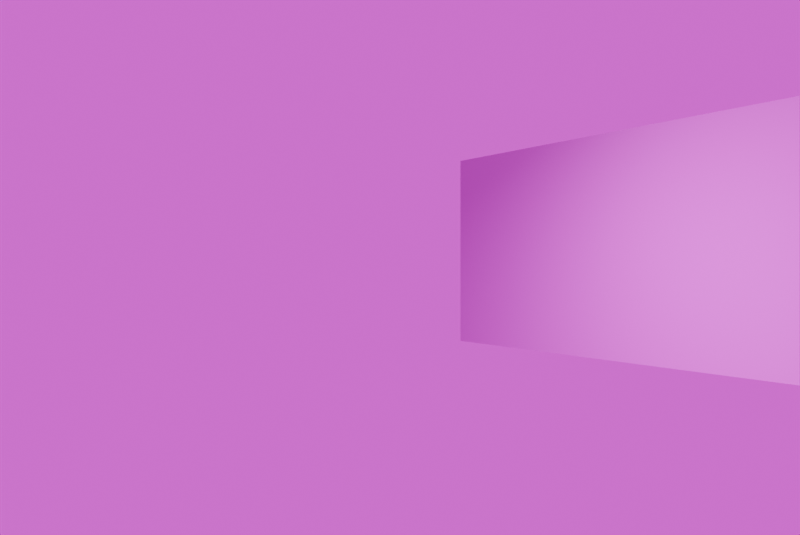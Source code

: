 # Source: render_wall_with_material.blend  (saved by Blender 4.4.30; exported with 4.5.12 LTS)
import bpy
from mathutils import Matrix  # noqa: F401  (used for matrix-valued properties, if any)

bpy.ops.wm.read_factory_settings(use_empty=True)
scene = bpy.context.scene
scene.name = 'Scene'

# ---- collections
col_collection = bpy.data.collections.new('Collection'); scene.collection.children.link(col_collection)

# ---- images (referenced by path relative to the original .blend; pixels are not part of the script)
import os
ASSET_DIR = os.environ.get("B2B_ASSET_DIR", "")  # directory of the original .blend (textures are referenced by path, not embedded)
HERE = os.path.dirname(os.path.abspath(__file__))  # packed textures are extracted next to this script under _unpacked/

def load_image(name, relpath, width, height, colorspace="sRGB"):
    """Load a texture the original file referenced (path relative to the .blend, or extracted next to this script)."""
    p = next((c for c in (os.path.join(HERE, relpath), os.path.join(ASSET_DIR, relpath)) if relpath and os.path.exists(c)), "")
    if p:
        img = bpy.data.images.load(p, check_existing=True)
        img.name = name
    else:  # same state as the original file: an image datablock whose file is absent (Cycles renders it pink)
        img = bpy.data.images.new(name, width, height)
        img.source = "FILE"
        img.filepath = "//" + (relpath or name)
    img.colorspace_settings.name = colorspace
    return img
img_tilesmosaicpennyround001_ao_2k_png = load_image('TilesMosaicPennyround001_AO_2K_png', 'TilesMosaicPennyround001_AO_2K.png', 1024, 1024, 'Non-Color')
img_tilesmosaicpennyround001_bump16_2k_png = load_image('TilesMosaicPennyround001_BUMP16_2K_png', 'TilesMosaicPennyround001_BUMP16_2K.png', 1024, 1024, 'Non-Color')
img_tilesmosaicpennyround001_col_2k_png = load_image('TilesMosaicPennyround001_COL_2K_png', 'TilesMosaicPennyround001_COL_2K.png', 1024, 1024, 'sRGB')
img_tilesmosaicpennyround001_disp16_2k_png = load_image('TilesMosaicPennyround001_DISP16_2K_png', 'TilesMosaicPennyround001_DISP16_2K.png', 1024, 1024, 'Non-Color')
img_tilesmosaicpennyround001_gloss_2k_png = load_image('TilesMosaicPennyround001_GLOSS_2K_png', 'TilesMosaicPennyround001_GLOSS_2K.png', 1024, 1024, 'Non-Color')
img_tilesmosaicpennyround001_idmap_2k_png = load_image('TilesMosaicPennyround001_IDMAP_2K_png', 'TilesMosaicPennyround001_IDMAP_2K.png', 1024, 1024, 'Non-Color')
img_tilesmosaicpennyround001_nrm_2k_png = load_image('TilesMosaicPennyround001_NRM_2K_png', 'TilesMosaicPennyround001_NRM_2K.png', 1024, 1024, 'Non-Color')
img_tilesmosaicpennyround001_refl_2k_png = load_image('TilesMosaicPennyround001_REFL_2K_png', 'TilesMosaicPennyround001_REFL_2K.png', 1024, 1024, 'sRGB')
img_test_exr_001 = load_image('test.exr.001', 'test.exr', 1024, 1024, 'Linear Rec.709')

# ---- materials (node trees are filled in below, after node groups)
mat_tilesmosaicpennyround001_2k = bpy.data.materials.new('TilesMosaicPennyround001_2K')

# ---- node groups
ng_simple_uv_mapping = bpy.data.node_groups.new('.simple_uv_mapping', 'ShaderNodeTree')
_s = ng_simple_uv_mapping.interface.new_socket(name='UV', in_out='OUTPUT', socket_type='NodeSocketVector')
_s = ng_simple_uv_mapping.interface.new_socket(name='UV', in_out='INPUT', socket_type='NodeSocketVector')
_s = ng_simple_uv_mapping.interface.new_socket(name='Scale', in_out='INPUT', socket_type='NodeSocketFloat')
_s = ng_simple_uv_mapping.interface.new_socket(name='Rotation', in_out='INPUT', socket_type='NodeSocketFloat')
_s = ng_simple_uv_mapping.interface.new_socket(name='Translate X', in_out='INPUT', socket_type='NodeSocketFloat')
_s = ng_simple_uv_mapping.interface.new_socket(name='Translate Y', in_out='INPUT', socket_type='NodeSocketFloat')
_s = ng_simple_uv_mapping.interface.new_socket(name='Aspect Ratio', in_out='INPUT', socket_type='NodeSocketFloat')
_N = ng_simple_uv_mapping.nodes; _L = ng_simple_uv_mapping.links
n0 = _N.new('NodeGroupInput'); n0.name = 'Group Input'; n0.location = (0, 0)
n1 = _N.new('NodeGroupOutput'); n1.name = 'Group Output'; n1.location = (1250, 0)
n2 = _N.new('ShaderNodeVectorMath'); n2.name = 'Scale (Multiply)'; n2.location = (250, 0)
n2.label = 'Scale (Multiply)'
n2.operation = 'MULTIPLY'
n3 = _N.new('ShaderNodeCombineXYZ'); n3.name = 'Aspect Ratio Factor'; n3.location = (250, -350)
n3.label = 'Aspect Ratio Factor'
n3.inputs[0].default_value = 1.0
n3.inputs[2].default_value = 1.0
n4 = _N.new('ShaderNodeVectorMath'); n4.name = 'Aspect Ration (Multiply)'; n4.location = (500, 0)
n4.label = 'Aspect Ration (Multiply)'
n4.operation = 'MULTIPLY'
n5 = _N.new('ShaderNodeCombineXYZ'); n5.name = 'Translation Offset'; n5.location = (500, -350)
n5.label = 'Translation Offset'
n6 = _N.new('ShaderNodeVectorMath'); n6.name = 'Translation (Add)'; n6.location = (750, 0)
n6.label = 'Translation (Add)'
n7 = _N.new('ShaderNodeMath'); n7.name = 'Math'; n7.location = (750, -350)
n7.operation = 'RADIANS'
n8 = _N.new('ShaderNodeVectorRotate'); n8.name = 'Vector Rotate'; n8.location = (1000, 0)
_L.new(n0.outputs[0], n2.inputs[0])
_L.new(n0.outputs[1], n2.inputs[1])
_L.new(n0.outputs[5], n3.inputs[1])
_L.new(n0.outputs[3], n5.inputs[0])
_L.new(n0.outputs[4], n5.inputs[1])
_L.new(n0.outputs[2], n7.inputs[0])
_L.new(n2.outputs[0], n4.inputs[0])
_L.new(n3.outputs[0], n4.inputs[1])
_L.new(n4.outputs[0], n6.inputs[0])
_L.new(n5.outputs[0], n6.inputs[1])
_L.new(n6.outputs[0], n8.inputs[0])
_L.new(n7.outputs[0], n8.inputs[3])
_L.new(n8.outputs[0], n1.inputs[0])
n1.is_active_output = True

# ---- material node trees
mat_tilesmosaicpennyround001_2k.use_nodes = True; mat_tilesmosaicpennyround001_2k.node_tree.nodes.clear()
_N = mat_tilesmosaicpennyround001_2k.node_tree.nodes; _L = mat_tilesmosaicpennyround001_2k.node_tree.links
n0 = _N.new('ShaderNodeBsdfPrincipled'); n0.name = 'Principled BSDF'; n0.location = (60, 300)
n0.distribution = 'GGX'
n0.subsurface_method = 'RANDOM_WALK_SKIN'
n1 = _N.new('ShaderNodeOutputMaterial'); n1.name = 'Material Output'; n1.location = (410, 300)
n2 = _N.new('NodeFrame'); n2.name = 'Textures'; n2.location = (-680, 340)
n2.label = 'Textures'
n2.width = 300
n3 = _N.new('ShaderNodeTexImage'); n3.name = 'AO'; n3.location = (30, -390)
n3.label = 'AO'
n3.image = img_tilesmosaicpennyround001_ao_2k_png
n4 = _N.new('ShaderNodeTexImage'); n4.name = 'BUMP16'; n4.location = (30, -2140)
n4.label = 'BUMP16'
n4.image = img_tilesmosaicpennyround001_bump16_2k_png
n5 = _N.new('ShaderNodeTexImage'); n5.name = 'COL'; n5.location = (30, -40)
n5.label = 'COL'
n5.image = img_tilesmosaicpennyround001_col_2k_png
n6 = _N.new('ShaderNodeTexImage'); n6.name = 'DISP16'; n6.location = (30, -1790)
n6.label = 'DISP16'
n6.image = img_tilesmosaicpennyround001_disp16_2k_png
n6.interpolation = 'Cubic'
n7 = _N.new('ShaderNodeTexImage'); n7.name = 'GLOSS'; n7.location = (30, -1090)
n7.label = 'GLOSS'
n7.image = img_tilesmosaicpennyround001_gloss_2k_png
n8 = _N.new('ShaderNodeTexImage'); n8.name = 'IDMAP'; n8.location = (30, -2490)
n8.label = 'IDMAP'
n8.image = img_tilesmosaicpennyround001_idmap_2k_png
n9 = _N.new('ShaderNodeTexImage'); n9.name = 'NRM'; n9.location = (30, -1440)
n9.label = 'NRM'
n9.image = img_tilesmosaicpennyround001_nrm_2k_png
n10 = _N.new('ShaderNodeTexImage'); n10.name = 'REFL'; n10.location = (30, -740)
n10.label = 'REFL'
n10.image = img_tilesmosaicpennyround001_refl_2k_png
n11 = _N.new('ShaderNodeMix'); n11.name = 'COLOR * AO'; n11.location = (-190, 300)
n11.label = 'COLOR * AO'
n11.data_type = 'RGBA'
n11.blend_type = 'MULTIPLY'
n11.inputs[0].default_value = 0.0
n12 = _N.new('ShaderNodeDisplacement'); n12.name = 'Displacement'; n12.location = (-190, -1450)
n12.inputs[2].default_value = 0.05
n13 = _N.new('ShaderNodeNormalMap'); n13.name = 'Normal Map'; n13.location = (-190, -1100)
n14 = _N.new('ShaderNodeInvert'); n14.name = 'Invert Gloss'; n14.location = (-190, -750)
n14.label = 'Invert Gloss'
n15 = _N.new('NodeFrame'); n15.name = 'Texture Projection/Mapping'; n15.location = (-1280, 340)
n15.label = 'Texture Projection/Mapping'
n15.width = 670
n16 = _N.new('ShaderNodeTexCoord'); n16.name = 'Texture Coordinate'; n16.location = (30, -40)
n17 = _N.new('ShaderNodeGroup'); n17.name = '.simple_uv_mapping'; n17.location = (390, -40)
n17.label = '.simple_uv_mapping'
n17.width = 250
n17.node_tree = ng_simple_uv_mapping
n17.inputs[1].default_value = 1.0
n17.inputs[2].default_value = 0.0
n17.inputs[3].default_value = 0.0
n17.inputs[4].default_value = 0.0
n17.inputs[5].default_value = 1.0
n18 = _N.new('ShaderNodeMapping'); n18.name = 'Mapping'; n18.location = (-1070, 361)
n18.inputs[3].default_value = (-2.0, 1.0, 1.0)
n3.parent = n2
n4.parent = n2
n5.parent = n2
n6.parent = n2
n7.parent = n2
n8.parent = n2
n9.parent = n2
n10.parent = n2
n16.parent = n15
n17.parent = n15
_L.new(n0.outputs[0], n1.inputs[0])
_L.new(n5.outputs[0], n11.inputs[6])
_L.new(n3.outputs[0], n11.inputs[7])
_L.new(n11.outputs[2], n0.inputs[0])
_L.new(n6.outputs[0], n12.inputs[0])
_L.new(n10.outputs[0], n0.inputs[1])
_L.new(n9.outputs[0], n13.inputs[1])
_L.new(n13.outputs[0], n0.inputs[5])
_L.new(n7.outputs[0], n14.inputs[1])
_L.new(n14.outputs[0], n0.inputs[2])
_L.new(n18.outputs[0], n17.inputs[0])
_L.new(n17.outputs[0], n3.inputs[0])
_L.new(n17.outputs[0], n4.inputs[0])
_L.new(n17.outputs[0], n5.inputs[0])
_L.new(n17.outputs[0], n6.inputs[0])
_L.new(n17.outputs[0], n7.inputs[0])
_L.new(n17.outputs[0], n8.inputs[0])
_L.new(n17.outputs[0], n9.inputs[0])
_L.new(n17.outputs[0], n10.inputs[0])
_L.new(n16.outputs[2], n18.inputs[0])
n1.is_active_output = True

# ---- world
world_world = bpy.data.worlds.new('World'); scene.world = world_world
world_world.use_nodes = True; world_world.node_tree.nodes.clear()
_N = world_world.node_tree.nodes; _L = world_world.node_tree.links
n0 = _N.new('ShaderNodeOutputWorld'); n0.name = 'World Output'; n0.location = (176, 298)
n1 = _N.new('ShaderNodeBackground'); n1.name = 'Background'; n1.location = (10, 300)
n2 = _N.new('ShaderNodeTexEnvironment'); n2.name = 'Environment Texture'; n2.location = (-301, 295)
n2.width = 276
n2.image = img_test_exr_001
n3 = _N.new('ShaderNodeMapping'); n3.name = 'Mapping'; n3.location = (-523, 298)
n3.inputs[2].default_value = (0.0, 0.0, -1.571)
n4 = _N.new('ShaderNodeNewGeometry'); n4.name = 'Geometry'; n4.location = (-736, 221)
_L.new(n1.outputs[0], n0.inputs[0])
_L.new(n3.outputs[0], n2.inputs[0])
_L.new(n4.outputs[0], n3.inputs[0])
_L.new(n2.outputs[0], n1.inputs[0])
n0.is_active_output = True
world_world.color = (0.05088, 0.05088, 0.05088)
world_world.sun_shadow_jitter_overblur = 0.0

# ---- cameras
cam_camera = bpy.data.cameras.new('Camera')
cam_camera.clip_end = 100.0
cam_camera.lens = 35.0
cam_camera.ortho_scale = 7.314

# ---- lights
light_point = bpy.data.lights.new('Point', 'POINT')
light_point.energy = 500.0
light_point.shadow_soft_size = 0.1

# ---- meshes
me_plane = bpy.data.meshes.new('Plane')
me_plane.from_pydata([(0.3173, 0.4206, 0.004547), (-0.3173, 0.4206, -0.004547), (0.3173, -0.4206, 0.004547), (-0.3173, -0.4206, -0.004547)], [], [(0, 1, 3, 2)])
_uv = me_plane.uv_layers.new(name='UVMap')
_uv.uv.foreach_set('vector', [0.0, 0.0, 1.0, 0.0, 1.0, 1.0, 0.0, 1.0])
me_plane.materials.append(mat_tilesmosaicpennyround001_2k)
me_plane.update()

# ---- objects
ob_camera = bpy.data.objects.new('Camera', cam_camera)
ob_plane = bpy.data.objects.new('Plane', me_plane)
ob_point = bpy.data.objects.new('Point', light_point)

# ---- transforms, parenting, visibility, modifiers, constraints
ob_camera.location = (0.0, 3.052e-05, -1.352e-05)
ob_camera.rotation_euler = (1.571, -0.0, 0.0)
ob_camera.lock_rotations_4d = False
ob_camera.empty_display_type = 'ARROWS'
ob_camera.color = (0.0, 0.0, 0.0, 0.0)
ob_camera.display_type = 'WIRE'
ob_camera.lineart.crease_threshold = 0.0
ob_plane.location = (1.394, 5.695, 0.1515)
ob_plane.rotation_euler = (1.571, -0.0, -0.9804)
ob_plane.scale = (4.974, 1.932, 8.093)
ob_point.location = (0.0, 4.02, 0.96)

# ---- collection membership
col_collection.objects.link(ob_camera)
col_collection.objects.link(ob_plane)
col_collection.objects.link(ob_point)

# ---- scene / render settings (as saved in the file)
scene.camera = ob_camera
scene.frame_start = 1; scene.frame_end = 250; scene.frame_set(2)
scene.render.engine = 'CYCLES'
scene.render.image_settings.compression = 0
scene.render.resolution_x = 996
scene.render.resolution_y = 666
scene.render.resolution_percentage = 200
scene.render.film_transparent = True
scene.cycles.samples = 1024
bpy.context.view_layer.update()
